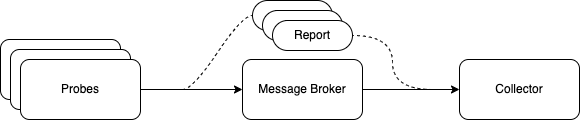

The diagram above was exported from draw.io. Its source (the exported page's mxGraphModel, read from the mxfile embedded in the PNG):
<mxGraphModel dx="790" dy="655" grid="1" gridSize="10" guides="1" tooltips="1" connect="1" arrows="1" fold="1" page="1" pageScale="1" pageWidth="850" pageHeight="1100" math="0" shadow="0">
  <root>
    <mxCell id="0" />
    <mxCell id="1" parent="0" />
    <mxCell id="2" value="Probes" style="rounded=1;whiteSpace=wrap;html=1;" vertex="1" parent="1">
      <mxGeometry x="88" y="420" width="120" height="60" as="geometry" />
    </mxCell>
    <mxCell id="3" value="Probes" style="rounded=1;whiteSpace=wrap;html=1;" vertex="1" parent="1">
      <mxGeometry x="98" y="430" width="120" height="60" as="geometry" />
    </mxCell>
    <mxCell id="4" value="Probes" style="rounded=1;whiteSpace=wrap;html=1;" vertex="1" parent="1">
      <mxGeometry x="108" y="440" width="120" height="60" as="geometry" />
    </mxCell>
    <mxCell id="5" style="edgeStyle=orthogonalEdgeStyle;rounded=0;orthogonalLoop=1;jettySize=auto;html=1;exitX=1;exitY=0.5;exitDx=0;exitDy=0;" edge="1" source="6" target="7" parent="1">
      <mxGeometry relative="1" as="geometry" />
    </mxCell>
    <mxCell id="6" value="Message Broker" style="rounded=1;whiteSpace=wrap;html=1;" vertex="1" parent="1">
      <mxGeometry x="330" y="440" width="120" height="60" as="geometry" />
    </mxCell>
    <mxCell id="7" value="Collector" style="rounded=1;whiteSpace=wrap;html=1;" vertex="1" parent="1">
      <mxGeometry x="547" y="440" width="120" height="60" as="geometry" />
    </mxCell>
    <mxCell id="8" value="" style="endArrow=classic;html=1;rounded=0;exitX=1;exitY=0.5;exitDx=0;exitDy=0;entryX=0;entryY=0.5;entryDx=0;entryDy=0;" edge="1" source="4" target="6" parent="1">
      <mxGeometry width="50" height="50" relative="1" as="geometry">
        <mxPoint x="400" y="490" as="sourcePoint" />
        <mxPoint x="450" y="440" as="targetPoint" />
      </mxGeometry>
    </mxCell>
    <mxCell id="9" value="Report" style="whiteSpace=wrap;html=1;rounded=1;arcSize=50;align=center;verticalAlign=middle;strokeWidth=1;autosize=1;spacing=4;treeFolding=1;treeMoving=1;newEdgeStyle={&quot;edgeStyle&quot;:&quot;entityRelationEdgeStyle&quot;,&quot;startArrow&quot;:&quot;none&quot;,&quot;endArrow&quot;:&quot;none&quot;,&quot;segment&quot;:10,&quot;curved&quot;:1};" vertex="1" parent="1">
      <mxGeometry x="340" y="381" width="80" height="30" as="geometry" />
    </mxCell>
    <mxCell id="10" value="" style="edgeStyle=entityRelationEdgeStyle;startArrow=none;endArrow=none;segment=10;curved=1;rounded=0;dashed=1;" edge="1" target="9" parent="1">
      <mxGeometry relative="1" as="geometry">
        <mxPoint x="270" y="470" as="sourcePoint" />
      </mxGeometry>
    </mxCell>
    <mxCell id="11" value="Report" style="whiteSpace=wrap;html=1;rounded=1;arcSize=50;align=center;verticalAlign=middle;strokeWidth=1;autosize=1;spacing=4;treeFolding=1;treeMoving=1;newEdgeStyle={&quot;edgeStyle&quot;:&quot;entityRelationEdgeStyle&quot;,&quot;startArrow&quot;:&quot;none&quot;,&quot;endArrow&quot;:&quot;none&quot;,&quot;segment&quot;:10,&quot;curved&quot;:1};" vertex="1" parent="1">
      <mxGeometry x="350" y="391" width="80" height="30" as="geometry" />
    </mxCell>
    <mxCell id="12" value="Report" style="whiteSpace=wrap;html=1;rounded=1;arcSize=50;align=center;verticalAlign=middle;strokeWidth=1;autosize=1;spacing=4;treeFolding=1;treeMoving=1;newEdgeStyle={&quot;edgeStyle&quot;:&quot;entityRelationEdgeStyle&quot;,&quot;startArrow&quot;:&quot;none&quot;,&quot;endArrow&quot;:&quot;none&quot;,&quot;segment&quot;:10,&quot;curved&quot;:1};" vertex="1" parent="1">
      <mxGeometry x="360" y="401" width="80" height="30" as="geometry" />
    </mxCell>
    <mxCell id="13" value="" style="edgeStyle=orthogonalEdgeStyle;startArrow=none;endArrow=none;segment=10;dashed=1;entryX=1;entryY=0.5;entryDx=0;entryDy=0;curved=1;" edge="1" target="12" parent="1">
      <mxGeometry relative="1" as="geometry">
        <mxPoint x="520" y="470" as="sourcePoint" />
        <mxPoint x="270" y="403" as="targetPoint" />
        <Array as="points">
          <mxPoint x="480" y="470" />
          <mxPoint x="480" y="416" />
        </Array>
      </mxGeometry>
    </mxCell>
  </root>
</mxGraphModel>